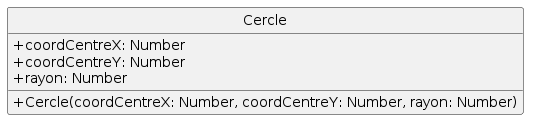

The diagram above was rendered by PlantUML. Its source (embedded in the PNG):
@startuml
skinparam classAttributeIconSize 0
class Cercle{
+coordCentreX: Number
+coordCentreY: Number
+rayon: Number
+Cercle(coordCentreX: Number, coordCentreY: Number, rayon: Number)
}
hide circle
@enduml